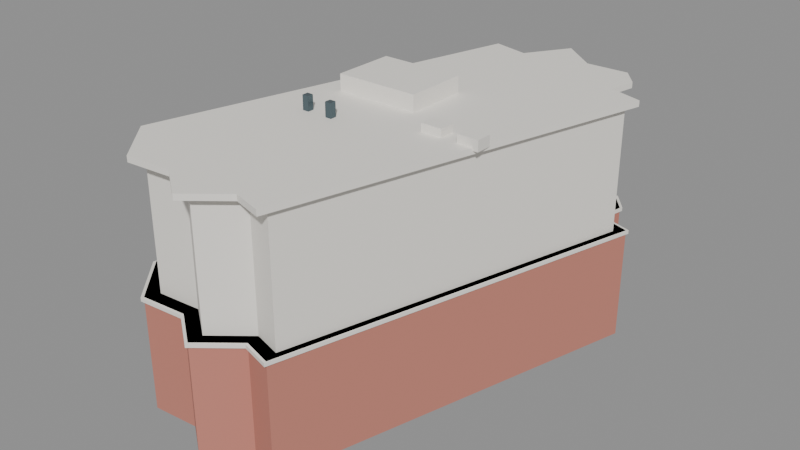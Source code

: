 # Source: tang_ping_yuan_building.blend  (saved by Blender 5.2.45; exported with 4.5.12 LTS)
import bpy
from mathutils import Matrix  # noqa: F401  (used for matrix-valued properties, if any)

bpy.ops.wm.read_factory_settings(use_empty=True)
scene = bpy.context.scene
scene.name = 'Scene'

# ---- materials (node trees are filled in below, after node groups)
mat_gen_brick = bpy.data.materials.new('GEN_brick')
mat_gen_brick.diffuse_color = (0.55, 0.21, 0.16, 1.0)
mat_gen_upper = bpy.data.materials.new('GEN_upper')
mat_gen_upper.diffuse_color = (0.88, 0.85, 0.79, 1.0)
mat_gen_white = bpy.data.materials.new('GEN_white')
mat_gen_white.diffuse_color = (0.9, 0.87, 0.81, 1.0)
mat_gen_dark = bpy.data.materials.new('GEN_dark')
mat_gen_dark.diffuse_color = (0.08, 0.12, 0.14, 1.0)
mat_gen_glass = bpy.data.materials.new('GEN_glass')
mat_gen_glass.diffuse_color = (0.16, 0.28, 0.32, 1.0)

# ---- material node trees
mat_gen_brick.use_nodes = True; mat_gen_brick.node_tree.nodes.clear()
_N = mat_gen_brick.node_tree.nodes; _L = mat_gen_brick.node_tree.links
n0 = _N.new('ShaderNodeBsdfPrincipled'); n0.name = 'Principled BSDF'; n0.location = (-200, 100)
n0.inputs[0].default_value = (0.55, 0.21, 0.16, 1.0)
n0.inputs[2].default_value = 0.8
n0.inputs[10].default_value = 0.005
n1 = _N.new('ShaderNodeOutputMaterial'); n1.name = 'Material Output'; n1.location = (200, 100)
_L.new(n0.outputs[0], n1.inputs[0])
n1.is_active_output = True
mat_gen_upper.use_nodes = True; mat_gen_upper.node_tree.nodes.clear()
_N = mat_gen_upper.node_tree.nodes; _L = mat_gen_upper.node_tree.links
n0 = _N.new('ShaderNodeBsdfPrincipled'); n0.name = 'Principled BSDF'; n0.location = (-200, 100)
n0.inputs[0].default_value = (0.88, 0.85, 0.79, 1.0)
n0.inputs[2].default_value = 0.6
n0.inputs[10].default_value = 0.005
n1 = _N.new('ShaderNodeOutputMaterial'); n1.name = 'Material Output'; n1.location = (200, 100)
_L.new(n0.outputs[0], n1.inputs[0])
n1.is_active_output = True
mat_gen_white.use_nodes = True; mat_gen_white.node_tree.nodes.clear()
_N = mat_gen_white.node_tree.nodes; _L = mat_gen_white.node_tree.links
n0 = _N.new('ShaderNodeBsdfPrincipled'); n0.name = 'Principled BSDF'; n0.location = (-200, 100)
n0.inputs[0].default_value = (0.9, 0.87, 0.81, 1.0)
n0.inputs[2].default_value = 0.6
n0.inputs[10].default_value = 0.005
n1 = _N.new('ShaderNodeOutputMaterial'); n1.name = 'Material Output'; n1.location = (200, 100)
_L.new(n0.outputs[0], n1.inputs[0])
n1.is_active_output = True
mat_gen_dark.use_nodes = True; mat_gen_dark.node_tree.nodes.clear()
_N = mat_gen_dark.node_tree.nodes; _L = mat_gen_dark.node_tree.links
n0 = _N.new('ShaderNodeBsdfPrincipled'); n0.name = 'Principled BSDF'; n0.location = (-200, 100)
n0.inputs[0].default_value = (0.08, 0.12, 0.14, 1.0)
n0.inputs[1].default_value = 0.4
n0.inputs[2].default_value = 0.25
n0.inputs[10].default_value = 0.005
n1 = _N.new('ShaderNodeOutputMaterial'); n1.name = 'Material Output'; n1.location = (200, 100)
_L.new(n0.outputs[0], n1.inputs[0])
n1.is_active_output = True
mat_gen_glass.use_nodes = True; mat_gen_glass.node_tree.nodes.clear()
_N = mat_gen_glass.node_tree.nodes; _L = mat_gen_glass.node_tree.links
n0 = _N.new('ShaderNodeBsdfPrincipled'); n0.name = 'Principled BSDF'; n0.location = (-200, 100)
n0.inputs[0].default_value = (0.16, 0.28, 0.32, 1.0)
n0.inputs[1].default_value = 0.35
n0.inputs[2].default_value = 0.12
n0.inputs[10].default_value = 0.005
n1 = _N.new('ShaderNodeOutputMaterial'); n1.name = 'Material Output'; n1.location = (200, 100)
_L.new(n0.outputs[0], n1.inputs[0])
n1.is_active_output = True

# ---- meshes
me_tang_ping_yuan_building_base = bpy.data.meshes.new('Tang Ping Yuan Building_base')
me_tang_ping_yuan_building_base.from_pydata([(-9.87, -19.86, 0.0), (-5.48, -19.53, 0.0), (-2.15, -21.98, 0.0), (1.32, -19.18, 0.0), (4.11, -20.0, 0.0), (13.73, 14.72, 0.0), (10.5, 15.72, 0.0), (11.04, 18.34, 0.0), (9.49, 20.23, 0.0), (5.42, 20.12, 0.0), (1.93, 22.94, 0.0), (-0.7, 18.86, 0.0), (-4.19, 19.71, 0.0), (-13.72, -15.48, 0.0), (-9.87, -19.86, 10.75), (-5.48, -19.53, 10.75), (-2.15, -21.98, 10.75), (1.32, -19.18, 10.75), (4.11, -20.0, 10.75), (13.73, 14.72, 10.75), (10.5, 15.72, 10.75), (11.04, 18.34, 10.75), (9.49, 20.23, 10.75), (5.42, 20.12, 10.75), (1.93, 22.94, 10.75), (-0.7, 18.86, 10.75), (-4.19, 19.71, 10.75), (-13.72, -15.48, 10.75)], [], [(0, 1, 15, 14), (1, 2, 16, 15), (2, 3, 17, 16), (3, 4, 18, 17), (4, 5, 19, 18), (5, 6, 20, 19), (6, 7, 21, 20), (7, 8, 22, 21), (8, 9, 23, 22), (9, 10, 24, 23), (10, 11, 25, 24), (11, 12, 26, 25), (12, 13, 27, 26), (13, 0, 14, 27), (14, 15, 16, 17, 18, 19, 20, 21, 22, 23, 24, 25, 26, 27), (13, 12, 11, 10, 9, 8, 7, 6, 5, 4, 3, 2, 1, 0)])
me_tang_ping_yuan_building_base.materials.append(mat_gen_brick)
me_tang_ping_yuan_building_base.update()
me_tang_ping_yuan_building_upper = bpy.data.meshes.new('Tang Ping Yuan Building_upper')
me_tang_ping_yuan_building_upper.from_pydata([(-9.278, -18.64, 10.75), (-5.151, -18.33, 10.75), (-2.021, -20.63, 10.75), (1.241, -18.0, 10.75), (3.864, -18.77, 10.75), (12.91, 13.87, 10.75), (9.87, 14.81, 10.75), (10.38, 17.27, 10.75), (8.921, 19.05, 10.75), (5.095, 18.94, 10.75), (1.814, 21.59, 10.75), (-0.6577, 17.76, 10.75), (-3.938, 18.56, 10.75), (-12.9, -14.52, 10.75), (-9.278, -18.64, 22.4), (-5.151, -18.33, 22.4), (-2.021, -20.63, 22.4), (1.241, -18.0, 22.4), (3.864, -18.77, 22.4), (12.91, 13.87, 22.4), (9.87, 14.81, 22.4), (10.38, 17.27, 22.4), (8.921, 19.05, 22.4), (5.095, 18.94, 22.4), (1.814, 21.59, 22.4), (-0.6577, 17.76, 22.4), (-3.938, 18.56, 22.4), (-12.9, -14.52, 22.4)], [], [(0, 1, 15, 14), (1, 2, 16, 15), (2, 3, 17, 16), (3, 4, 18, 17), (4, 5, 19, 18), (5, 6, 20, 19), (6, 7, 21, 20), (7, 8, 22, 21), (8, 9, 23, 22), (9, 10, 24, 23), (10, 11, 25, 24), (11, 12, 26, 25), (12, 13, 27, 26), (13, 0, 14, 27), (14, 15, 16, 17, 18, 19, 20, 21, 22, 23, 24, 25, 26, 27), (13, 12, 11, 10, 9, 8, 7, 6, 5, 4, 3, 2, 1, 0)])
me_tang_ping_yuan_building_upper.materials.append(mat_gen_upper)
me_tang_ping_yuan_building_upper.update()
me_tang_ping_yuan_building_band = bpy.data.meshes.new('Tang Ping Yuan Building_band')
me_tang_ping_yuan_building_band.from_pydata([(-9.988, -20.1, 10.4), (-5.546, -19.77, 10.4), (-2.176, -22.25, 10.4), (1.336, -19.42, 10.4), (4.159, -20.25, 10.4), (13.89, 14.89, 10.4), (10.63, 15.9, 10.4), (11.17, 18.55, 10.4), (9.604, 20.47, 10.4), (5.485, 20.36, 10.4), (1.953, 23.21, 10.4), (-0.7085, 19.08, 10.4), (-4.24, 19.94, 10.4), (-13.88, -15.67, 10.4), (-9.988, -20.1, 10.75), (-5.546, -19.77, 10.75), (-2.176, -22.25, 10.75), (1.336, -19.42, 10.75), (4.159, -20.25, 10.75), (13.89, 14.89, 10.75), (10.63, 15.9, 10.75), (11.17, 18.55, 10.75), (9.604, 20.47, 10.75), (5.485, 20.36, 10.75), (1.953, 23.21, 10.75), (-0.7085, 19.08, 10.75), (-4.24, 19.94, 10.75), (-13.88, -15.67, 10.75)], [], [(0, 1, 15, 14), (1, 2, 16, 15), (2, 3, 17, 16), (3, 4, 18, 17), (4, 5, 19, 18), (5, 6, 20, 19), (6, 7, 21, 20), (7, 8, 22, 21), (8, 9, 23, 22), (9, 10, 24, 23), (10, 11, 25, 24), (11, 12, 26, 25), (12, 13, 27, 26), (13, 0, 14, 27), (14, 15, 16, 17, 18, 19, 20, 21, 22, 23, 24, 25, 26, 27), (13, 12, 11, 10, 9, 8, 7, 6, 5, 4, 3, 2, 1, 0)])
me_tang_ping_yuan_building_band.materials.append(mat_gen_white)
me_tang_ping_yuan_building_band.update()
me_tang_ping_yuan_building_parapet = bpy.data.meshes.new('Tang Ping Yuan Building_parapet')
me_tang_ping_yuan_building_parapet.from_pydata([(-9.87, -19.86, 22.4), (-5.48, -19.53, 22.4), (-2.15, -21.98, 22.4), (1.32, -19.18, 22.4), (4.11, -20.0, 22.4), (13.73, 14.72, 22.4), (10.5, 15.72, 22.4), (11.04, 18.34, 22.4), (9.49, 20.23, 22.4), (5.42, 20.12, 22.4), (1.93, 22.94, 22.4), (-0.7, 18.86, 22.4), (-4.19, 19.71, 22.4), (-13.72, -15.48, 22.4), (-9.87, -19.86, 22.95), (-5.48, -19.53, 22.95), (-2.15, -21.98, 22.95), (1.32, -19.18, 22.95), (4.11, -20.0, 22.95), (13.73, 14.72, 22.95), (10.5, 15.72, 22.95), (11.04, 18.34, 22.95), (9.49, 20.23, 22.95), (5.42, 20.12, 22.95), (1.93, 22.94, 22.95), (-0.7, 18.86, 22.95), (-4.19, 19.71, 22.95), (-13.72, -15.48, 22.95)], [], [(0, 1, 15, 14), (1, 2, 16, 15), (2, 3, 17, 16), (3, 4, 18, 17), (4, 5, 19, 18), (5, 6, 20, 19), (6, 7, 21, 20), (7, 8, 22, 21), (8, 9, 23, 22), (9, 10, 24, 23), (10, 11, 25, 24), (11, 12, 26, 25), (12, 13, 27, 26), (13, 0, 14, 27), (14, 15, 16, 17, 18, 19, 20, 21, 22, 23, 24, 25, 26, 27), (13, 12, 11, 10, 9, 8, 7, 6, 5, 4, 3, 2, 1, 0)])
me_tang_ping_yuan_building_parapet.materials.append(mat_gen_white)
me_tang_ping_yuan_building_parapet.update()
me_cube = bpy.data.meshes.new('Cube')
me_cube.from_pydata([(-0.5, -0.5, -0.5), (-0.5, -0.5, 0.5), (-0.5, 0.5, -0.5), (-0.5, 0.5, 0.5), (0.5, -0.5, -0.5), (0.5, -0.5, 0.5), (0.5, 0.5, -0.5), (0.5, 0.5, 0.5)], [], [(0, 1, 3, 2), (2, 3, 7, 6), (6, 7, 5, 4), (4, 5, 1, 0), (2, 6, 4, 0), (7, 3, 1, 5)])
_uv = me_cube.uv_layers.new(name='UVMap')
_uv.uv.foreach_set('vector', [0.375, 0.0, 0.625, 0.0, 0.625, 0.25, 0.375, 0.25, 0.375, 0.25, 0.625, 0.25, 0.625, 0.5, 0.375, 0.5, 0.375, 0.5, 0.625, 0.5, 0.625, 0.75, 0.375, 0.75, 0.375, 0.75, 0.625, 0.75, 0.625, 1.0, 0.375, 1.0, 0.125, 0.5, 0.375, 0.5, 0.375, 0.75, 0.125, 0.75, 0.625, 0.5, 0.875, 0.5, 0.875, 0.75, 0.625, 0.75])
me_cube.materials.append(mat_gen_white)
me_cube.update()
me_cube_001 = bpy.data.meshes.new('Cube.001')
me_cube_001.from_pydata([(-0.5, -0.5, -0.5), (-0.5, -0.5, 0.5), (-0.5, 0.5, -0.5), (-0.5, 0.5, 0.5), (0.5, -0.5, -0.5), (0.5, -0.5, 0.5), (0.5, 0.5, -0.5), (0.5, 0.5, 0.5)], [], [(0, 1, 3, 2), (2, 3, 7, 6), (6, 7, 5, 4), (4, 5, 1, 0), (2, 6, 4, 0), (7, 3, 1, 5)])
_uv = me_cube_001.uv_layers.new(name='UVMap')
_uv.uv.foreach_set('vector', [0.375, 0.0, 0.625, 0.0, 0.625, 0.25, 0.375, 0.25, 0.375, 0.25, 0.625, 0.25, 0.625, 0.5, 0.375, 0.5, 0.375, 0.5, 0.625, 0.5, 0.625, 0.75, 0.375, 0.75, 0.375, 0.75, 0.625, 0.75, 0.625, 1.0, 0.375, 1.0, 0.125, 0.5, 0.375, 0.5, 0.375, 0.75, 0.125, 0.75, 0.625, 0.5, 0.875, 0.5, 0.875, 0.75, 0.625, 0.75])
me_cube_001.materials.append(mat_gen_white)
me_cube_001.update()
me_cube_002 = bpy.data.meshes.new('Cube.002')
me_cube_002.from_pydata([(-0.5, -0.5, -0.5), (-0.5, -0.5, 0.5), (-0.5, 0.5, -0.5), (-0.5, 0.5, 0.5), (0.5, -0.5, -0.5), (0.5, -0.5, 0.5), (0.5, 0.5, -0.5), (0.5, 0.5, 0.5)], [], [(0, 1, 3, 2), (2, 3, 7, 6), (6, 7, 5, 4), (4, 5, 1, 0), (2, 6, 4, 0), (7, 3, 1, 5)])
_uv = me_cube_002.uv_layers.new(name='UVMap')
_uv.uv.foreach_set('vector', [0.375, 0.0, 0.625, 0.0, 0.625, 0.25, 0.375, 0.25, 0.375, 0.25, 0.625, 0.25, 0.625, 0.5, 0.375, 0.5, 0.375, 0.5, 0.625, 0.5, 0.625, 0.75, 0.375, 0.75, 0.375, 0.75, 0.625, 0.75, 0.625, 1.0, 0.375, 1.0, 0.125, 0.5, 0.375, 0.5, 0.375, 0.75, 0.125, 0.75, 0.625, 0.5, 0.875, 0.5, 0.875, 0.75, 0.625, 0.75])
me_cube_002.materials.append(mat_gen_white)
me_cube_002.update()
me_cube_003 = bpy.data.meshes.new('Cube.003')
me_cube_003.from_pydata([(-0.5, -0.5, -0.5), (-0.5, -0.5, 0.5), (-0.5, 0.5, -0.5), (-0.5, 0.5, 0.5), (0.5, -0.5, -0.5), (0.5, -0.5, 0.5), (0.5, 0.5, -0.5), (0.5, 0.5, 0.5)], [], [(0, 1, 3, 2), (2, 3, 7, 6), (6, 7, 5, 4), (4, 5, 1, 0), (2, 6, 4, 0), (7, 3, 1, 5)])
_uv = me_cube_003.uv_layers.new(name='UVMap')
_uv.uv.foreach_set('vector', [0.375, 0.0, 0.625, 0.0, 0.625, 0.25, 0.375, 0.25, 0.375, 0.25, 0.625, 0.25, 0.625, 0.5, 0.375, 0.5, 0.375, 0.5, 0.625, 0.5, 0.625, 0.75, 0.375, 0.75, 0.375, 0.75, 0.625, 0.75, 0.625, 1.0, 0.375, 1.0, 0.125, 0.5, 0.375, 0.5, 0.375, 0.75, 0.125, 0.75, 0.625, 0.5, 0.875, 0.5, 0.875, 0.75, 0.625, 0.75])
me_cube_003.materials.append(mat_gen_dark)
me_cube_003.update()
me_cube_004 = bpy.data.meshes.new('Cube.004')
me_cube_004.from_pydata([(-0.5, -0.5, -0.5), (-0.5, -0.5, 0.5), (-0.5, 0.5, -0.5), (-0.5, 0.5, 0.5), (0.5, -0.5, -0.5), (0.5, -0.5, 0.5), (0.5, 0.5, -0.5), (0.5, 0.5, 0.5)], [], [(0, 1, 3, 2), (2, 3, 7, 6), (6, 7, 5, 4), (4, 5, 1, 0), (2, 6, 4, 0), (7, 3, 1, 5)])
_uv = me_cube_004.uv_layers.new(name='UVMap')
_uv.uv.foreach_set('vector', [0.375, 0.0, 0.625, 0.0, 0.625, 0.25, 0.375, 0.25, 0.375, 0.25, 0.625, 0.25, 0.625, 0.5, 0.375, 0.5, 0.375, 0.5, 0.625, 0.5, 0.625, 0.75, 0.375, 0.75, 0.375, 0.75, 0.625, 0.75, 0.625, 1.0, 0.375, 1.0, 0.125, 0.5, 0.375, 0.5, 0.375, 0.75, 0.125, 0.75, 0.625, 0.5, 0.875, 0.5, 0.875, 0.75, 0.625, 0.75])
me_cube_004.materials.append(mat_gen_dark)
me_cube_004.update()
me_cube_005 = bpy.data.meshes.new('Cube.005')
me_cube_005.from_pydata([(-0.5, -0.5, -0.5), (-0.5, -0.5, 0.5), (-0.5, 0.5, -0.5), (-0.5, 0.5, 0.5), (0.5, -0.5, -0.5), (0.5, -0.5, 0.5), (0.5, 0.5, -0.5), (0.5, 0.5, 0.5)], [], [(0, 1, 3, 2), (2, 3, 7, 6), (6, 7, 5, 4), (4, 5, 1, 0), (2, 6, 4, 0), (7, 3, 1, 5)])
_uv = me_cube_005.uv_layers.new(name='UVMap')
_uv.uv.foreach_set('vector', [0.375, 0.0, 0.625, 0.0, 0.625, 0.25, 0.375, 0.25, 0.375, 0.25, 0.625, 0.25, 0.625, 0.5, 0.375, 0.5, 0.375, 0.5, 0.625, 0.5, 0.625, 0.75, 0.375, 0.75, 0.375, 0.75, 0.625, 0.75, 0.625, 1.0, 0.375, 1.0, 0.125, 0.5, 0.375, 0.5, 0.375, 0.75, 0.125, 0.75, 0.625, 0.5, 0.875, 0.5, 0.875, 0.75, 0.625, 0.75])
me_cube_005.materials.append(mat_gen_white)
me_cube_005.update()
me_cube_006 = bpy.data.meshes.new('Cube.006')
me_cube_006.from_pydata([(-0.5, -0.5, -0.5), (-0.5, -0.5, 0.5), (-0.5, 0.5, -0.5), (-0.5, 0.5, 0.5), (0.5, -0.5, -0.5), (0.5, -0.5, 0.5), (0.5, 0.5, -0.5), (0.5, 0.5, 0.5)], [], [(0, 1, 3, 2), (2, 3, 7, 6), (6, 7, 5, 4), (4, 5, 1, 0), (2, 6, 4, 0), (7, 3, 1, 5)])
_uv = me_cube_006.uv_layers.new(name='UVMap')
_uv.uv.foreach_set('vector', [0.375, 0.0, 0.625, 0.0, 0.625, 0.25, 0.375, 0.25, 0.375, 0.25, 0.625, 0.25, 0.625, 0.5, 0.375, 0.5, 0.375, 0.5, 0.625, 0.5, 0.625, 0.75, 0.375, 0.75, 0.375, 0.75, 0.625, 0.75, 0.625, 1.0, 0.375, 1.0, 0.125, 0.5, 0.375, 0.5, 0.375, 0.75, 0.125, 0.75, 0.625, 0.5, 0.875, 0.5, 0.875, 0.75, 0.625, 0.75])
me_cube_006.materials.append(mat_gen_glass)
me_cube_006.update()
me_cube_007 = bpy.data.meshes.new('Cube.007')
me_cube_007.from_pydata([(-0.5, -0.5, -0.5), (-0.5, -0.5, 0.5), (-0.5, 0.5, -0.5), (-0.5, 0.5, 0.5), (0.5, -0.5, -0.5), (0.5, -0.5, 0.5), (0.5, 0.5, -0.5), (0.5, 0.5, 0.5)], [], [(0, 1, 3, 2), (2, 3, 7, 6), (6, 7, 5, 4), (4, 5, 1, 0), (2, 6, 4, 0), (7, 3, 1, 5)])
_uv = me_cube_007.uv_layers.new(name='UVMap')
_uv.uv.foreach_set('vector', [0.375, 0.0, 0.625, 0.0, 0.625, 0.25, 0.375, 0.25, 0.375, 0.25, 0.625, 0.25, 0.625, 0.5, 0.375, 0.5, 0.375, 0.5, 0.625, 0.5, 0.625, 0.75, 0.375, 0.75, 0.375, 0.75, 0.625, 0.75, 0.625, 1.0, 0.375, 1.0, 0.125, 0.5, 0.375, 0.5, 0.375, 0.75, 0.125, 0.75, 0.625, 0.5, 0.875, 0.5, 0.875, 0.75, 0.625, 0.75])
me_cube_007.materials.append(mat_gen_white)
me_cube_007.update()
me_cube_008 = bpy.data.meshes.new('Cube.008')
me_cube_008.from_pydata([(-0.5, -0.5, -0.5), (-0.5, -0.5, 0.5), (-0.5, 0.5, -0.5), (-0.5, 0.5, 0.5), (0.5, -0.5, -0.5), (0.5, -0.5, 0.5), (0.5, 0.5, -0.5), (0.5, 0.5, 0.5)], [], [(0, 1, 3, 2), (2, 3, 7, 6), (6, 7, 5, 4), (4, 5, 1, 0), (2, 6, 4, 0), (7, 3, 1, 5)])
_uv = me_cube_008.uv_layers.new(name='UVMap')
_uv.uv.foreach_set('vector', [0.375, 0.0, 0.625, 0.0, 0.625, 0.25, 0.375, 0.25, 0.375, 0.25, 0.625, 0.25, 0.625, 0.5, 0.375, 0.5, 0.375, 0.5, 0.625, 0.5, 0.625, 0.75, 0.375, 0.75, 0.375, 0.75, 0.625, 0.75, 0.625, 1.0, 0.375, 1.0, 0.125, 0.5, 0.375, 0.5, 0.375, 0.75, 0.125, 0.75, 0.625, 0.5, 0.875, 0.5, 0.875, 0.75, 0.625, 0.75])
me_cube_008.materials.append(mat_gen_white)
me_cube_008.update()
me_cube_009 = bpy.data.meshes.new('Cube.009')
me_cube_009.from_pydata([(-0.5, -0.5, -0.5), (-0.5, -0.5, 0.5), (-0.5, 0.5, -0.5), (-0.5, 0.5, 0.5), (0.5, -0.5, -0.5), (0.5, -0.5, 0.5), (0.5, 0.5, -0.5), (0.5, 0.5, 0.5)], [], [(0, 1, 3, 2), (2, 3, 7, 6), (6, 7, 5, 4), (4, 5, 1, 0), (2, 6, 4, 0), (7, 3, 1, 5)])
_uv = me_cube_009.uv_layers.new(name='UVMap')
_uv.uv.foreach_set('vector', [0.375, 0.0, 0.625, 0.0, 0.625, 0.25, 0.375, 0.25, 0.375, 0.25, 0.625, 0.25, 0.625, 0.5, 0.375, 0.5, 0.375, 0.5, 0.625, 0.5, 0.625, 0.75, 0.375, 0.75, 0.375, 0.75, 0.625, 0.75, 0.625, 1.0, 0.375, 1.0, 0.125, 0.5, 0.375, 0.5, 0.375, 0.75, 0.125, 0.75, 0.625, 0.5, 0.875, 0.5, 0.875, 0.75, 0.625, 0.75])
me_cube_009.materials.append(mat_gen_white)
me_cube_009.update()

# ---- objects
ob_tang_ping_yuan_building_base = bpy.data.objects.new('Tang Ping Yuan Building_base', me_tang_ping_yuan_building_base)
ob_tang_ping_yuan_building_upper = bpy.data.objects.new('Tang Ping Yuan Building_upper', me_tang_ping_yuan_building_upper)
ob_tang_ping_yuan_building_band = bpy.data.objects.new('Tang Ping Yuan Building_band', me_tang_ping_yuan_building_band)
ob_tang_ping_yuan_building_parapet = bpy.data.objects.new('Tang Ping Yuan Building_parapet', me_tang_ping_yuan_building_parapet)
ob_tang_ping_yuan_building_roof_plant = bpy.data.objects.new('Tang Ping Yuan Building_roof_plant', me_cube)
ob_tang_ping_yuan_building_ac_0 = bpy.data.objects.new('Tang Ping Yuan Building_ac_0', me_cube_001)
ob_tang_ping_yuan_building_ac_1 = bpy.data.objects.new('Tang Ping Yuan Building_ac_1', me_cube_002)
ob_tang_ping_yuan_building_vent_0 = bpy.data.objects.new('Tang Ping Yuan Building_vent_0', me_cube_003)
ob_tang_ping_yuan_building_vent_1 = bpy.data.objects.new('Tang Ping Yuan Building_vent_1', me_cube_004)
ob_tang_ping_yuan_building_canopy = bpy.data.objects.new('Tang Ping Yuan Building_canopy', me_cube_005)
ob_tang_ping_yuan_building_door = bpy.data.objects.new('Tang Ping Yuan Building_door', me_cube_006)
ob_tang_ping_yuan_building_mullion_0 = bpy.data.objects.new('Tang Ping Yuan Building_mullion_0', me_cube_007)
ob_tang_ping_yuan_building_mullion_1 = bpy.data.objects.new('Tang Ping Yuan Building_mullion_1', me_cube_008)
ob_tang_ping_yuan_building_mullion_2 = bpy.data.objects.new('Tang Ping Yuan Building_mullion_2', me_cube_009)

# ---- transforms, parenting, visibility, modifiers, constraints
ob_tang_ping_yuan_building_base.location = (0.0, 0.0, 0.0)
ob_tang_ping_yuan_building_upper.location = (0.0, 0.0, 0.0)
ob_tang_ping_yuan_building_band.location = (0.0, 0.0, 0.0)
ob_tang_ping_yuan_building_parapet.location = (0.0, 0.0, 0.0)
ob_tang_ping_yuan_building_roof_plant.location = (-2.995, 3.48, 23.6)
ob_tang_ping_yuan_building_roof_plant.scale = (8.0, 6.0, 1.8)
ob_tang_ping_yuan_building_ac_0.location = (5.005, -1.52, 23.2)
ob_tang_ping_yuan_building_ac_0.scale = (2.0, 1.5, 1.0)
ob_tang_ping_yuan_building_ac_1.location = (8.505, -1.52, 23.2)
ob_tang_ping_yuan_building_ac_1.scale = (2.0, 1.5, 1.0)
ob_tang_ping_yuan_building_vent_0.location = (-5.995, -4.52, 23.4)
ob_tang_ping_yuan_building_vent_0.scale = (0.6, 0.6, 1.8)
ob_tang_ping_yuan_building_vent_1.location = (-3.495, -4.52, 23.4)
ob_tang_ping_yuan_building_vent_1.scale = (0.6, 0.6, 1.8)
ob_tang_ping_yuan_building_canopy.location = (-11.08, 2.69, 3.4)
ob_tang_ping_yuan_building_canopy.rotation_euler = (0.0, 0.0, -1.835)
ob_tang_ping_yuan_building_canopy.scale = (16.0, 3.2, 0.3)
ob_tang_ping_yuan_building_door.location = (-9.824, 2.35, 1.5)
ob_tang_ping_yuan_building_door.rotation_euler = (0.0, 0.0, -1.835)
ob_tang_ping_yuan_building_door.scale = (8.8, 0.5, 3.0)
ob_tang_ping_yuan_building_mullion_0.location = (-9.588, 7.812, 1.5)
ob_tang_ping_yuan_building_mullion_0.rotation_euler = (0.0, 0.0, -1.835)
ob_tang_ping_yuan_building_mullion_0.scale = (0.12, 0.15, 3.0)
ob_tang_ping_yuan_building_mullion_1.location = (-10.98, 2.664, 1.5)
ob_tang_ping_yuan_building_mullion_1.rotation_euler = (0.0, 0.0, -1.835)
ob_tang_ping_yuan_building_mullion_1.scale = (0.12, 0.15, 3.0)
ob_tang_ping_yuan_building_mullion_2.location = (-12.38, -2.484, 1.5)
ob_tang_ping_yuan_building_mullion_2.rotation_euler = (0.0, 0.0, -1.835)
ob_tang_ping_yuan_building_mullion_2.scale = (0.12, 0.15, 3.0)

# ---- collection membership
scene.collection.objects.link(ob_tang_ping_yuan_building_base)
scene.collection.objects.link(ob_tang_ping_yuan_building_upper)
scene.collection.objects.link(ob_tang_ping_yuan_building_band)
scene.collection.objects.link(ob_tang_ping_yuan_building_parapet)
scene.collection.objects.link(ob_tang_ping_yuan_building_roof_plant)
scene.collection.objects.link(ob_tang_ping_yuan_building_ac_0)
scene.collection.objects.link(ob_tang_ping_yuan_building_ac_1)
scene.collection.objects.link(ob_tang_ping_yuan_building_vent_0)
scene.collection.objects.link(ob_tang_ping_yuan_building_vent_1)
scene.collection.objects.link(ob_tang_ping_yuan_building_canopy)
scene.collection.objects.link(ob_tang_ping_yuan_building_door)
scene.collection.objects.link(ob_tang_ping_yuan_building_mullion_0)
scene.collection.objects.link(ob_tang_ping_yuan_building_mullion_1)
scene.collection.objects.link(ob_tang_ping_yuan_building_mullion_2)

# ---- scene / render settings (as saved in the file)
scene.frame_start = 1; scene.frame_end = 250; scene.frame_set(1)
scene.render.engine = 'BLENDER_EEVEE_NEXT'
scene.render.bake_bias = 0.0
scene.render.bake_samples = 0
scene.render.compositor_device = 'GPU'
scene.eevee.use_volume_custom_range = False
scene.eevee.fast_gi_thickness_near = 0.1
scene.eevee.fast_gi_thickness_far = 0.0
scene.eevee.ray_tracing_options.screen_trace_thickness = 0.1
bpy.context.view_layer.update()

# ---- added for rendering (the .blend has no active camera and no usable light): camera, sun + grey world if the file has none
cam_auto = bpy.data.cameras.new('AutoCamera')
cam_auto.lens = 50.0
cam_auto.sensor_width = 36.0
cam_auto.clip_end = 1000.0
ob_auto_camera = bpy.data.objects.new('AutoCamera', cam_auto)
scene.collection.objects.link(ob_auto_camera)
ob_auto_camera.location = (54.2118, -65.0658, 55.9472)
ob_auto_camera.rotation_euler = (1.09748, -7.21219e-08, 0.694738)
scene.camera = ob_auto_camera
light_auto_sun = bpy.data.lights.new('AutoSun', 'SUN')
light_auto_sun.energy = 3.0
light_auto_sun.angle = 0.0523599
ob_auto_sun = bpy.data.objects.new('AutoSun', light_auto_sun)
scene.collection.objects.link(ob_auto_sun)
ob_auto_sun.rotation_euler = (0.872665, 0.174533, 0.523599)
if scene.world is None:
    world_auto = bpy.data.worlds.new('AutoWorld')
    world_auto.color = (0.3, 0.3, 0.3)
    scene.world = world_auto
bpy.context.view_layer.update()
